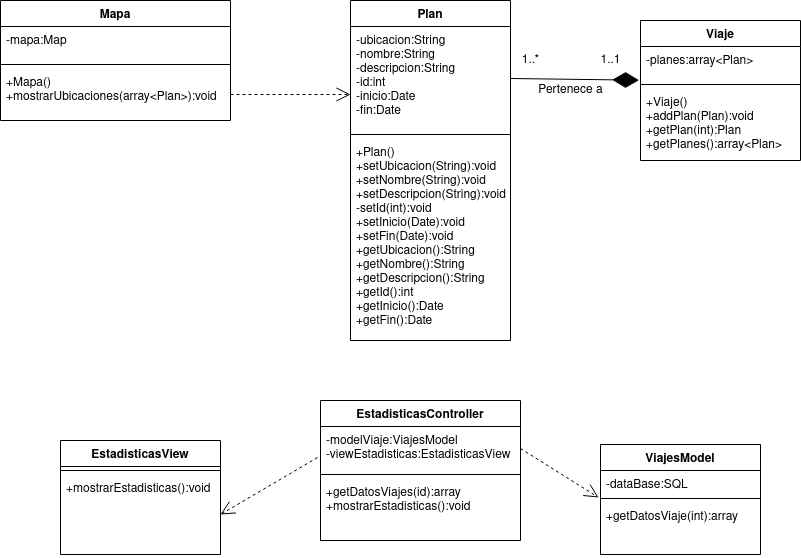

The diagram above was exported from draw.io. Its source (the exported page's mxGraphModel, read from the mxfile embedded in the PNG):
<mxGraphModel dx="868" dy="495" grid="1" gridSize="10" guides="1" tooltips="1" connect="1" arrows="1" fold="1" page="1" pageScale="1" pageWidth="827" pageHeight="1169" math="0" shadow="0">
  <root>
    <mxCell id="2huk8jwq9-GQPvYjzm0I-0" />
    <mxCell id="2huk8jwq9-GQPvYjzm0I-1" parent="2huk8jwq9-GQPvYjzm0I-0" />
    <mxCell id="2huk8jwq9-GQPvYjzm0I-2" value="" style="endArrow=diamondThin;endFill=1;endSize=24;html=1;exitX=1;exitY=0.5;exitDx=0;exitDy=0;entryX=-0.009;entryY=0.991;entryDx=0;entryDy=0;entryPerimeter=0;" parent="2huk8jwq9-GQPvYjzm0I-1" source="2huk8jwq9-GQPvYjzm0I-9" target="2huk8jwq9-GQPvYjzm0I-13" edge="1">
      <mxGeometry width="160" relative="1" as="geometry">
        <mxPoint x="270" y="230" as="sourcePoint" />
        <mxPoint x="430" y="230" as="targetPoint" />
      </mxGeometry>
    </mxCell>
    <mxCell id="2huk8jwq9-GQPvYjzm0I-3" value="" style="endArrow=open;endSize=12;dashed=1;html=1;exitX=1;exitY=0.5;exitDx=0;exitDy=0;entryX=0;entryY=0.654;entryDx=0;entryDy=0;entryPerimeter=0;" parent="2huk8jwq9-GQPvYjzm0I-1" source="2huk8jwq9-GQPvYjzm0I-7" target="2huk8jwq9-GQPvYjzm0I-9" edge="1">
      <mxGeometry width="160" relative="1" as="geometry">
        <mxPoint x="170" y="270" as="sourcePoint" />
        <mxPoint x="330" y="270" as="targetPoint" />
      </mxGeometry>
    </mxCell>
    <mxCell id="2huk8jwq9-GQPvYjzm0I-4" value="Mapa" style="swimlane;fontStyle=1;align=center;verticalAlign=top;childLayout=stackLayout;horizontal=1;startSize=26;horizontalStack=0;resizeParent=1;resizeParentMax=0;resizeLast=0;collapsible=1;marginBottom=0;" parent="2huk8jwq9-GQPvYjzm0I-1" vertex="1">
      <mxGeometry x="20" y="50" width="230" height="120" as="geometry" />
    </mxCell>
    <mxCell id="2huk8jwq9-GQPvYjzm0I-5" value="-mapa:Map" style="text;strokeColor=none;fillColor=none;align=left;verticalAlign=top;spacingLeft=4;spacingRight=4;overflow=hidden;rotatable=0;points=[[0,0.5],[1,0.5]];portConstraint=eastwest;" parent="2huk8jwq9-GQPvYjzm0I-4" vertex="1">
      <mxGeometry y="26" width="230" height="34" as="geometry" />
    </mxCell>
    <mxCell id="2huk8jwq9-GQPvYjzm0I-6" value="" style="line;strokeWidth=1;fillColor=none;align=left;verticalAlign=middle;spacingTop=-1;spacingLeft=3;spacingRight=3;rotatable=0;labelPosition=right;points=[];portConstraint=eastwest;" parent="2huk8jwq9-GQPvYjzm0I-4" vertex="1">
      <mxGeometry y="60" width="230" height="8" as="geometry" />
    </mxCell>
    <mxCell id="2huk8jwq9-GQPvYjzm0I-7" value="+Mapa()&#10;+mostrarUbicaciones(array&lt;Plan&gt;):void" style="text;strokeColor=none;fillColor=none;align=left;verticalAlign=top;spacingLeft=4;spacingRight=4;overflow=hidden;rotatable=0;points=[[0,0.5],[1,0.5]];portConstraint=eastwest;" parent="2huk8jwq9-GQPvYjzm0I-4" vertex="1">
      <mxGeometry y="68" width="230" height="52" as="geometry" />
    </mxCell>
    <mxCell id="2huk8jwq9-GQPvYjzm0I-8" value="Plan" style="swimlane;fontStyle=1;align=center;verticalAlign=top;childLayout=stackLayout;horizontal=1;startSize=26;horizontalStack=0;resizeParent=1;resizeParentMax=0;resizeLast=0;collapsible=1;marginBottom=0;" parent="2huk8jwq9-GQPvYjzm0I-1" vertex="1">
      <mxGeometry x="370" y="50" width="160" height="340" as="geometry" />
    </mxCell>
    <mxCell id="2huk8jwq9-GQPvYjzm0I-9" value="-ubicacion:String&#10;-nombre:String&#10;-descripcion:String&#10;-id:int&#10;-inicio:Date&#10;-fin:Date" style="text;strokeColor=none;fillColor=none;align=left;verticalAlign=top;spacingLeft=4;spacingRight=4;overflow=hidden;rotatable=0;points=[[0,0.5],[1,0.5]];portConstraint=eastwest;" parent="2huk8jwq9-GQPvYjzm0I-8" vertex="1">
      <mxGeometry y="26" width="160" height="104" as="geometry" />
    </mxCell>
    <mxCell id="2huk8jwq9-GQPvYjzm0I-10" value="" style="line;strokeWidth=1;fillColor=none;align=left;verticalAlign=middle;spacingTop=-1;spacingLeft=3;spacingRight=3;rotatable=0;labelPosition=right;points=[];portConstraint=eastwest;" parent="2huk8jwq9-GQPvYjzm0I-8" vertex="1">
      <mxGeometry y="130" width="160" height="8" as="geometry" />
    </mxCell>
    <mxCell id="2huk8jwq9-GQPvYjzm0I-11" value="+Plan()&#10;+setUbicacion(String):void&#10;+setNombre(String):void&#10;+setDescripcion(String):void&#10;-setId(int):void&#10;+setInicio(Date):void&#10;+setFin(Date):void&#10;+getUbicacion():String&#10;+getNombre():String&#10;+getDescripcion():String&#10;+getId():int&#10;+getInicio():Date&#10;+getFin():Date" style="text;strokeColor=none;fillColor=none;align=left;verticalAlign=top;spacingLeft=4;spacingRight=4;overflow=hidden;rotatable=0;points=[[0,0.5],[1,0.5]];portConstraint=eastwest;" parent="2huk8jwq9-GQPvYjzm0I-8" vertex="1">
      <mxGeometry y="138" width="160" height="202" as="geometry" />
    </mxCell>
    <mxCell id="2huk8jwq9-GQPvYjzm0I-12" value="Viaje" style="swimlane;fontStyle=1;align=center;verticalAlign=top;childLayout=stackLayout;horizontal=1;startSize=26;horizontalStack=0;resizeParent=1;resizeParentMax=0;resizeLast=0;collapsible=1;marginBottom=0;" parent="2huk8jwq9-GQPvYjzm0I-1" vertex="1">
      <mxGeometry x="660" y="70" width="160" height="140" as="geometry" />
    </mxCell>
    <mxCell id="2huk8jwq9-GQPvYjzm0I-13" value="-planes:array&lt;Plan&gt;" style="text;strokeColor=none;fillColor=none;align=left;verticalAlign=top;spacingLeft=4;spacingRight=4;overflow=hidden;rotatable=0;points=[[0,0.5],[1,0.5]];portConstraint=eastwest;" parent="2huk8jwq9-GQPvYjzm0I-12" vertex="1">
      <mxGeometry y="26" width="160" height="34" as="geometry" />
    </mxCell>
    <mxCell id="2huk8jwq9-GQPvYjzm0I-14" value="" style="line;strokeWidth=1;fillColor=none;align=left;verticalAlign=middle;spacingTop=-1;spacingLeft=3;spacingRight=3;rotatable=0;labelPosition=right;points=[];portConstraint=eastwest;" parent="2huk8jwq9-GQPvYjzm0I-12" vertex="1">
      <mxGeometry y="60" width="160" height="8" as="geometry" />
    </mxCell>
    <mxCell id="2huk8jwq9-GQPvYjzm0I-15" value="+Viaje()&#10;+addPlan(Plan):void&#10;+getPlan(int):Plan&#10;+getPlanes():array&lt;Plan&gt;&#10;" style="text;strokeColor=none;fillColor=none;align=left;verticalAlign=top;spacingLeft=4;spacingRight=4;overflow=hidden;rotatable=0;points=[[0,0.5],[1,0.5]];portConstraint=eastwest;" parent="2huk8jwq9-GQPvYjzm0I-12" vertex="1">
      <mxGeometry y="68" width="160" height="72" as="geometry" />
    </mxCell>
    <mxCell id="2huk8jwq9-GQPvYjzm0I-16" value="1..1" style="text;html=1;align=center;verticalAlign=middle;resizable=0;points=[];autosize=1;" parent="2huk8jwq9-GQPvYjzm0I-1" vertex="1">
      <mxGeometry x="610" y="100" width="40" height="20" as="geometry" />
    </mxCell>
    <mxCell id="2huk8jwq9-GQPvYjzm0I-17" value="1..*" style="text;html=1;align=center;verticalAlign=middle;resizable=0;points=[];autosize=1;" parent="2huk8jwq9-GQPvYjzm0I-1" vertex="1">
      <mxGeometry x="535" y="100" width="30" height="20" as="geometry" />
    </mxCell>
    <mxCell id="2huk8jwq9-GQPvYjzm0I-18" value="Pertenece a" style="text;html=1;align=center;verticalAlign=middle;resizable=0;points=[];autosize=1;" parent="2huk8jwq9-GQPvYjzm0I-1" vertex="1">
      <mxGeometry x="550" y="130" width="80" height="20" as="geometry" />
    </mxCell>
    <mxCell id="ysOrle0VsrKh1NAl7-Zt-12" value="" style="endArrow=open;endSize=12;dashed=1;html=1;exitX=-0.015;exitY=0.705;exitDx=0;exitDy=0;exitPerimeter=0;entryX=1;entryY=0.5;entryDx=0;entryDy=0;" parent="2huk8jwq9-GQPvYjzm0I-1" source="ysOrle0VsrKh1NAl7-Zt-2" target="ysOrle0VsrKh1NAl7-Zt-7" edge="1">
      <mxGeometry width="160" relative="1" as="geometry">
        <mxPoint x="330" y="710" as="sourcePoint" />
        <mxPoint x="310" y="620" as="targetPoint" />
      </mxGeometry>
    </mxCell>
    <mxCell id="ysOrle0VsrKh1NAl7-Zt-13" value="" style="endArrow=open;endSize=12;dashed=1;html=1;entryX=-0.012;entryY=-0.096;entryDx=0;entryDy=0;exitX=1;exitY=0.5;exitDx=0;exitDy=0;entryPerimeter=0;" parent="2huk8jwq9-GQPvYjzm0I-1" source="ysOrle0VsrKh1NAl7-Zt-2" target="ysOrle0VsrKh1NAl7-Zt-11" edge="1">
      <mxGeometry width="160" relative="1" as="geometry">
        <mxPoint x="348" y="525.688" as="sourcePoint" />
        <mxPoint x="273.3599999999999" y="555.04" as="targetPoint" />
      </mxGeometry>
    </mxCell>
    <mxCell id="ysOrle0VsrKh1NAl7-Zt-1" value="EstadisticasController" style="swimlane;fontStyle=1;align=center;verticalAlign=top;childLayout=stackLayout;horizontal=1;startSize=26;horizontalStack=0;resizeParent=1;resizeParentMax=0;resizeLast=0;collapsible=1;marginBottom=0;" parent="2huk8jwq9-GQPvYjzm0I-1" vertex="1">
      <mxGeometry x="340" y="450" width="200" height="140" as="geometry" />
    </mxCell>
    <mxCell id="ysOrle0VsrKh1NAl7-Zt-2" value="-modelViaje:ViajesModel&#10;-viewEstadisticas:EstadisticasView" style="text;strokeColor=none;fillColor=none;align=left;verticalAlign=top;spacingLeft=4;spacingRight=4;overflow=hidden;rotatable=0;points=[[0,0.5],[1,0.5]];portConstraint=eastwest;" parent="ysOrle0VsrKh1NAl7-Zt-1" vertex="1">
      <mxGeometry y="26" width="200" height="44" as="geometry" />
    </mxCell>
    <mxCell id="ysOrle0VsrKh1NAl7-Zt-3" value="" style="line;strokeWidth=1;fillColor=none;align=left;verticalAlign=middle;spacingTop=-1;spacingLeft=3;spacingRight=3;rotatable=0;labelPosition=right;points=[];portConstraint=eastwest;" parent="ysOrle0VsrKh1NAl7-Zt-1" vertex="1">
      <mxGeometry y="70" width="200" height="8" as="geometry" />
    </mxCell>
    <mxCell id="ysOrle0VsrKh1NAl7-Zt-4" value="+getDatosViajes(id):array&#10;+mostrarEstadisticas():void" style="text;strokeColor=none;fillColor=none;align=left;verticalAlign=top;spacingLeft=4;spacingRight=4;overflow=hidden;rotatable=0;points=[[0,0.5],[1,0.5]];portConstraint=eastwest;" parent="ysOrle0VsrKh1NAl7-Zt-1" vertex="1">
      <mxGeometry y="78" width="200" height="62" as="geometry" />
    </mxCell>
    <mxCell id="ysOrle0VsrKh1NAl7-Zt-5" value="EstadisticasView" style="swimlane;fontStyle=1;align=center;verticalAlign=top;childLayout=stackLayout;horizontal=1;startSize=26;horizontalStack=0;resizeParent=1;resizeParentMax=0;resizeLast=0;collapsible=1;marginBottom=0;" parent="2huk8jwq9-GQPvYjzm0I-1" vertex="1">
      <mxGeometry x="80" y="490" width="160" height="114" as="geometry" />
    </mxCell>
    <mxCell id="ysOrle0VsrKh1NAl7-Zt-6" value="" style="line;strokeWidth=1;fillColor=none;align=left;verticalAlign=middle;spacingTop=-1;spacingLeft=3;spacingRight=3;rotatable=0;labelPosition=right;points=[];portConstraint=eastwest;" parent="ysOrle0VsrKh1NAl7-Zt-5" vertex="1">
      <mxGeometry y="26" width="160" height="8" as="geometry" />
    </mxCell>
    <mxCell id="ysOrle0VsrKh1NAl7-Zt-7" value="+mostrarEstadisticas():void" style="text;strokeColor=none;fillColor=none;align=left;verticalAlign=top;spacingLeft=4;spacingRight=4;overflow=hidden;rotatable=0;points=[[0,0.5],[1,0.5]];portConstraint=eastwest;" parent="ysOrle0VsrKh1NAl7-Zt-5" vertex="1">
      <mxGeometry y="34" width="160" height="80" as="geometry" />
    </mxCell>
    <mxCell id="ysOrle0VsrKh1NAl7-Zt-8" value="ViajesModel" style="swimlane;fontStyle=1;align=center;verticalAlign=top;childLayout=stackLayout;horizontal=1;startSize=26;horizontalStack=0;resizeParent=1;resizeParentMax=0;resizeLast=0;collapsible=1;marginBottom=0;" parent="2huk8jwq9-GQPvYjzm0I-1" vertex="1">
      <mxGeometry x="620" y="494" width="160" height="110" as="geometry" />
    </mxCell>
    <mxCell id="ysOrle0VsrKh1NAl7-Zt-9" value="-dataBase:SQL" style="text;strokeColor=none;fillColor=none;align=left;verticalAlign=top;spacingLeft=4;spacingRight=4;overflow=hidden;rotatable=0;points=[[0,0.5],[1,0.5]];portConstraint=eastwest;" parent="ysOrle0VsrKh1NAl7-Zt-8" vertex="1">
      <mxGeometry y="26" width="160" height="24" as="geometry" />
    </mxCell>
    <mxCell id="ysOrle0VsrKh1NAl7-Zt-10" value="" style="line;strokeWidth=1;fillColor=none;align=left;verticalAlign=middle;spacingTop=-1;spacingLeft=3;spacingRight=3;rotatable=0;labelPosition=right;points=[];portConstraint=eastwest;" parent="ysOrle0VsrKh1NAl7-Zt-8" vertex="1">
      <mxGeometry y="50" width="160" height="8" as="geometry" />
    </mxCell>
    <mxCell id="ysOrle0VsrKh1NAl7-Zt-11" value="+getDatosViaje(int):array" style="text;strokeColor=none;fillColor=none;align=left;verticalAlign=top;spacingLeft=4;spacingRight=4;overflow=hidden;rotatable=0;points=[[0,0.5],[1,0.5]];portConstraint=eastwest;" parent="ysOrle0VsrKh1NAl7-Zt-8" vertex="1">
      <mxGeometry y="58" width="160" height="52" as="geometry" />
    </mxCell>
  </root>
</mxGraphModel>